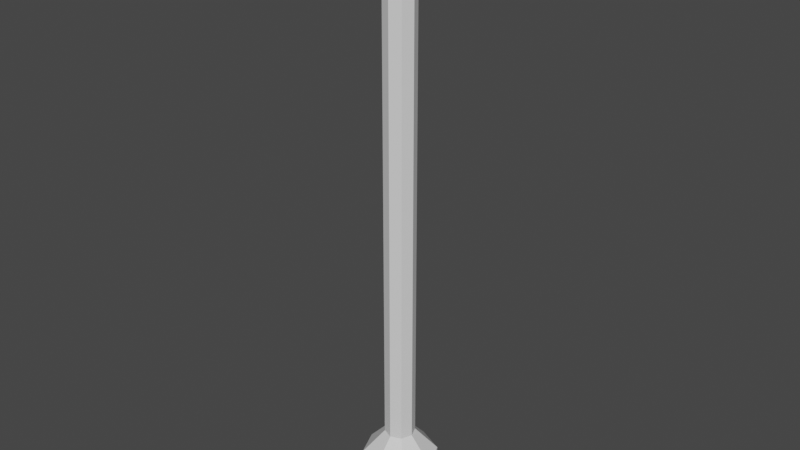# Source: Checkpoint.blend  (saved by Blender 2.82.7; exported with 4.5.12 LTS)
import bpy
from mathutils import Matrix  # noqa: F401  (used for matrix-valued properties, if any)

bpy.ops.wm.read_factory_settings(use_empty=True)
scene = bpy.context.scene
scene.name = 'Scene'

# ---- collections
col_collection = bpy.data.collections.new('Collection'); scene.collection.children.link(col_collection)

# ---- materials (node trees are filled in below, after node groups)
mat_checkpointbase = bpy.data.materials.new('CheckpointBase')
mat_checkpointbase.use_transparent_shadow = False
mat_checkpointbase.roughness = 0.5
mat_checkpointemission1 = bpy.data.materials.new('CheckpointEmission1')
mat_checkpointemission1.use_transparent_shadow = False
mat_checkpointemission1.roughness = 0.5
mat_checkpointemission2 = bpy.data.materials.new('CheckpointEmission2')
mat_checkpointemission2.use_transparent_shadow = False
mat_checkpointemission3 = bpy.data.materials.new('CheckpointEmission3')
mat_checkpointemission3.use_transparent_shadow = False
mat_checkpointemission4 = bpy.data.materials.new('CheckpointEmission4')
mat_checkpointemission4.use_transparent_shadow = False

# ---- material node trees
mat_checkpointbase.use_nodes = True; mat_checkpointbase.node_tree.nodes.clear()
_N = mat_checkpointbase.node_tree.nodes; _L = mat_checkpointbase.node_tree.links
n0 = _N.new('ShaderNodeOutputMaterial'); n0.name = 'Material Output'; n0.location = (300, 300)
n1 = _N.new('ShaderNodeBsdfPrincipled'); n1.name = 'Principled BSDF'; n1.location = (10, 300)
n1.distribution = 'GGX'
n1.subsurface_method = 'BURLEY'
n1.inputs[3].default_value = 1.45
n1.inputs[27].default_value = (0.0, 0.0, 0.0, 1.0)
n1.inputs[28].default_value = 1.0
n2 = _N.new('ShaderNodeNormalMap'); n2.name = 'Normal Map'; n2.location = (-300, -300)
n2.label = 'Normal/Map'
n2.inputs[0].default_value = 0.0
_L.new(n1.outputs[0], n0.inputs[0])
_L.new(n2.outputs[0], n1.inputs[5])
n0.is_active_output = True
mat_checkpointemission1.use_nodes = True; mat_checkpointemission1.node_tree.nodes.clear()
_N = mat_checkpointemission1.node_tree.nodes; _L = mat_checkpointemission1.node_tree.links
n0 = _N.new('ShaderNodeOutputMaterial'); n0.name = 'Material Output'; n0.location = (300, 300)
n1 = _N.new('ShaderNodeBsdfPrincipled'); n1.name = 'Principled BSDF'; n1.location = (10, 300)
n1.distribution = 'GGX'
n1.subsurface_method = 'BURLEY'
n1.inputs[3].default_value = 1.45
n1.inputs[27].default_value = (0.0, 0.0, 0.0, 1.0)
n1.inputs[28].default_value = 1.0
n2 = _N.new('ShaderNodeNormalMap'); n2.name = 'Normal Map'; n2.location = (-300, -300)
n2.label = 'Normal/Map'
n2.inputs[0].default_value = 0.0
_L.new(n1.outputs[0], n0.inputs[0])
_L.new(n2.outputs[0], n1.inputs[5])
n0.is_active_output = True
mat_checkpointemission2.use_nodes = True; mat_checkpointemission2.node_tree.nodes.clear()
_N = mat_checkpointemission2.node_tree.nodes; _L = mat_checkpointemission2.node_tree.links
n0 = _N.new('ShaderNodeOutputMaterial'); n0.name = 'Material Output'; n0.location = (300, 300)
n1 = _N.new('ShaderNodeBsdfPrincipled'); n1.name = 'Principled BSDF'; n1.location = (10, 300)
n1.distribution = 'GGX'
n1.subsurface_method = 'BURLEY'
n1.inputs[3].default_value = 1.45
n1.inputs[27].default_value = (0.0, 0.0, 0.0, 1.0)
n1.inputs[28].default_value = 1.0
_L.new(n1.outputs[0], n0.inputs[0])
n0.is_active_output = True
mat_checkpointemission3.use_nodes = True; mat_checkpointemission3.node_tree.nodes.clear()
_N = mat_checkpointemission3.node_tree.nodes; _L = mat_checkpointemission3.node_tree.links
n0 = _N.new('ShaderNodeOutputMaterial'); n0.name = 'Material Output'; n0.location = (300, 300)
n1 = _N.new('ShaderNodeBsdfPrincipled'); n1.name = 'Principled BSDF'; n1.location = (10, 300)
n1.distribution = 'GGX'
n1.subsurface_method = 'BURLEY'
n1.inputs[3].default_value = 1.45
n1.inputs[27].default_value = (0.0, 0.0, 0.0, 1.0)
n1.inputs[28].default_value = 1.0
_L.new(n1.outputs[0], n0.inputs[0])
n0.is_active_output = True
mat_checkpointemission4.use_nodes = True; mat_checkpointemission4.node_tree.nodes.clear()
_N = mat_checkpointemission4.node_tree.nodes; _L = mat_checkpointemission4.node_tree.links
n0 = _N.new('ShaderNodeOutputMaterial'); n0.name = 'Material Output'; n0.location = (300, 300)
n1 = _N.new('ShaderNodeBsdfPrincipled'); n1.name = 'Principled BSDF'; n1.location = (10, 300)
n1.distribution = 'GGX'
n1.subsurface_method = 'BURLEY'
n1.inputs[3].default_value = 1.45
n1.inputs[27].default_value = (0.0, 0.0, 0.0, 1.0)
n1.inputs[28].default_value = 1.0
_L.new(n1.outputs[0], n0.inputs[0])
n0.is_active_output = True

# ---- world
world_world = bpy.data.worlds.new('World'); scene.world = world_world
world_world.use_nodes = True; world_world.node_tree.nodes.clear()
_N = world_world.node_tree.nodes; _L = world_world.node_tree.links
n0 = _N.new('ShaderNodeOutputWorld'); n0.name = 'World Output'; n0.location = (300, 300)
n1 = _N.new('ShaderNodeBackground'); n1.name = 'Background'; n1.location = (10, 300)
n1.inputs[0].default_value = (0.05088, 0.05088, 0.05088, 1.0)
_L.new(n1.outputs[0], n0.inputs[0])
n0.is_active_output = True
world_world.color = (0.05088, 0.05088, 0.05088)
world_world.use_sun_shadow = False
world_world.sun_shadow_jitter_overblur = 0.0

# ---- meshes
me_circle_001 = bpy.data.meshes.new('Circle.001')
me_circle_001.from_pydata([(0.0, 0.0, 18.75), (13.26, 0.0, 13.26), (18.75, 0.0, -9.388e-07), (13.26, 0.0, -13.26), (-1.639e-06, 0.0, -18.75), (-13.26, 0.0, -13.26), (-18.75, 0.0, 1.043e-07), (-13.26, 0.0, 13.26), (0.0, 301.9, 9.313e-08), (0.0, 37.46, 7.5), (-5.303, 37.46, 5.303), (-7.5, 37.46, 7.031e-08), (-5.303, 37.46, -5.303), (-6.557e-07, 37.46, -7.5), (5.303, 37.46, -5.303), (7.5, 37.46, -3.47e-07), (5.303, 37.46, 5.303), (13.26, 0.0, 13.26), (0.0, 0.0, 18.75), (18.75, 0.0, -9.388e-07), (13.26, 0.0, -13.26), (-1.639e-06, 0.0, -18.75), (-13.26, 0.0, -13.26), (-18.75, 0.0, 1.043e-07), (-13.26, 0.0, 13.26), (-13.26, 25.0, 13.26), (-13.26, 25.0, -13.26), (13.26, 25.0, -13.26), (13.26, 25.0, 13.26), (0.0, 25.0, 18.75), (-18.75, 25.0, 1.043e-07), (-1.639e-06, 25.0, -18.75), (18.75, 25.0, -9.388e-07), (1.137e-13, 278.5, 7.5), (-7.5, 278.4, -3.944e-06), (-6.557e-07, 278.4, -7.5), (7.5, 278.4, -4.361e-06), (-5.303, 278.4, 5.303), (-5.303, 278.4, -5.303), (5.303, 278.4, -5.303), (5.303, 278.4, 5.303), (5.303, 300.0, 5.303), (0.0, 300.0, 7.5), (7.5, 300.0, -3.47e-07), (5.303, 300.0, -5.303), (-6.557e-07, 300.0, -7.5), (-5.303, 300.0, -5.303), (-7.5, 300.0, 7.031e-08), (-5.303, 300.0, 5.303), (5.303, 263.2, -5.303), (5.303, 248.0, -5.303), (5.303, 232.8, -5.303), (5.303, 217.6, -5.303), (5.303, 263.2, 5.303), (5.303, 248.0, 5.303), (5.303, 232.8, 5.303), (5.303, 217.6, 5.303), (7.5, 263.2, -8.933e-06), (7.5, 248.0, -1.351e-05), (7.5, 232.8, -1.808e-05), (7.5, 217.6, -2.265e-05), (-5.303, 217.6, -5.303), (-5.303, 232.8, -5.303), (-5.303, 248.0, -5.303), (-5.303, 263.2, -5.303), (-6.557e-07, 263.2, -7.5), (-6.557e-07, 248.0, -7.5), (-6.557e-07, 232.8, -7.5), (-6.557e-07, 217.6, -7.5), (-5.303, 217.6, 5.303), (-5.303, 232.8, 5.303), (-5.303, 248.0, 5.303), (-5.303, 263.2, 5.303), (-7.5, 263.2, -8.516e-06), (-7.5, 248.0, -1.309e-05), (-7.5, 232.8, -1.766e-05), (-7.5, 217.6, -2.223e-05), (9.948e-14, 263.3, 7.5), (9.237e-14, 248.1, 7.5), (7.816e-14, 232.8, 7.5), (7.105e-14, 217.6, 7.5)], [], [(1, 0, 7, 6, 5, 4, 3, 2), (37, 33, 42, 48), (38, 34, 47, 46), (39, 35, 45, 44), (40, 36, 43, 41), (34, 37, 48, 47), (35, 38, 46, 45), (36, 39, 44, 43), (33, 40, 41, 42), (4, 5, 22, 21), (14, 15, 32, 27), (3, 4, 21, 20), (16, 9, 29, 28), (2, 3, 20, 19), (9, 10, 25, 29), (1, 2, 19, 17), (11, 12, 26, 30), (18, 17, 28, 29), (19, 20, 27, 32), (21, 22, 26, 31), (23, 24, 25, 30), (17, 19, 32, 28), (20, 21, 31, 27), (22, 23, 30, 26), (24, 18, 29, 25), (12, 13, 31, 26), (5, 6, 23, 22), (10, 11, 30, 25), (6, 7, 24, 23), (15, 16, 28, 32), (7, 0, 18, 24), (13, 14, 27, 31), (0, 1, 17, 18), (77, 53, 40, 33), (57, 49, 39, 36), (65, 64, 38, 35), (73, 72, 37, 34), (53, 57, 36, 40), (49, 65, 35, 39), (64, 73, 34, 38), (72, 77, 33, 37), (8, 42, 41), (8, 41, 43), (8, 43, 44), (8, 44, 45), (8, 45, 46), (8, 46, 47), (8, 47, 48), (8, 48, 42), (70, 79, 78, 71), (62, 75, 74, 63), (71, 78, 77, 72), (12, 11, 76, 61), (63, 74, 73, 64), (10, 9, 80, 69), (61, 76, 75, 62), (69, 80, 79, 70), (14, 13, 68, 52), (52, 68, 67, 51), (51, 67, 66, 50), (50, 66, 65, 49), (16, 15, 60, 56), (56, 60, 59, 55), (55, 59, 58, 54), (54, 58, 57, 53), (11, 10, 69, 76), (76, 69, 70, 75), (75, 70, 71, 74), (74, 71, 72, 73), (13, 12, 61, 68), (68, 61, 62, 67), (67, 62, 63, 66), (66, 63, 64, 65), (15, 14, 52, 60), (60, 52, 51, 59), (59, 51, 50, 58), (58, 50, 49, 57), (9, 16, 56, 80), (80, 56, 55, 79), (79, 55, 54, 78), (78, 54, 53, 77)])
me_circle_001.polygons.foreach_set('use_smooth', [True] * 81)
me_circle_001.polygons.foreach_set('material_index', [0, 0, 0, 0, 0, 0, 0, 0, 0, 0, 0, 0, 0, 0, 0, 0, 0, 0, 0, 0, 0, 0, 0, 0, 0, 0, 0, 0, 0, 0, 0, 0, 0, 1, 1, 1, 1, 1, 1, 1, 1, 0, 0, 0, 0, 0, 0, 0, 0, 3, 3, 2, 0, 2, 0, 4, 4, 0, 4, 3, 2, 0, 4, 3, 2, 0, 4, 3, 2, 0, 4, 3, 2, 0, 4, 3, 2, 0, 4, 3, 2])
_k = set([(0, 1), (0, 7), (1, 2), (2, 3), (3, 4), (4, 5), (5, 6), (6, 7), (8, 41), (8, 42), (8, 43), (8, 44), (8, 45), (8, 46), (8, 47), (8, 48), (9, 10), (9, 16), (9, 29), (9, 80), (10, 11), (10, 25), (10, 69), (11, 12), (11, 30), (11, 76), (12, 13), (12, 26), (12, 61), (13, 14), (13, 31), (13, 68), (14, 15), (14, 27), (14, 52), (15, 16), (15, 32), (15, 60), (16, 28), (16, 56), (17, 18), (17, 19), (17, 28), (18, 24), (18, 29), (19, 20), (19, 32), (20, 21), (20, 27), (21, 22), (21, 31), (22, 23), (22, 26), (23, 24), (23, 30), (24, 25), (25, 29), (25, 30), (26, 30), (26, 31), (27, 31), (27, 32), (28, 29), (28, 32), (33, 42), (33, 77), (34, 47), (34, 73), (35, 45), (35, 65), (36, 43), (36, 57), (37, 48), (37, 72), (38, 46), (38, 64), (39, 44), (39, 49), (40, 41), (40, 53), (41, 42), (41, 43), (42, 48), (43, 44), (44, 45), (45, 46), (46, 47), (47, 48), (49, 50), (50, 51), (51, 52), (53, 54), (54, 55), (55, 56), (57, 58), (58, 59), (59, 60), (61, 62), (62, 63), (63, 64), (65, 66), (66, 67), (67, 68), (69, 70), (70, 71), (71, 72), (73, 74), (74, 75), (75, 76), (77, 78), (78, 79), (79, 80)])
me_circle_001.attributes.new('sharp_edge', 'BOOLEAN', 'EDGE').data.foreach_set('value', [ (min(e.vertices), max(e.vertices)) in _k for e in me_circle_001.edges])
_uv = me_circle_001.uv_layers.new(name='UVMap')
_uv.uv.foreach_set('vector', [0.0, 0.0, 0.0, 0.0, 0.0, 0.0, 0.0, 0.0, 0.0, 0.0, 0.0, 0.0, 0.0, 0.0, 0.0, 0.0, 0.0, 0.0, 0.0, 0.0, 0.0, 0.0, 0.0, 0.0, 0.0, 0.0, 0.0, 0.0, 0.0, 0.0, 0.0, 0.0, 0.0, 0.0, 0.0, 0.0, 0.0, 0.0, 0.0, 0.0, 0.0, 0.0, 0.0, 0.0, 0.0, 0.0, 0.0, 0.0, 0.0, 0.0, 0.0, 0.0, 0.0, 0.0, 0.0, 0.0, 0.0, 0.0, 0.0, 0.0, 0.0, 0.0, 0.0, 0.0, 0.0, 0.0, 0.0, 0.0, 0.0, 0.0, 0.0, 0.0, 0.0, 0.0, 0.0, 0.0, 0.0, 0.0, 0.0, 0.0, 0.0, 0.0, 0.0, 0.0, 0.0, 0.0, 0.0, 0.0, 0.0, 0.0, 0.0, 0.0, 0.0, 0.0, 0.0, 0.0, 0.0, 0.0, 0.0, 0.0, 0.0, 0.0, 0.0, 0.0, 0.0, 0.0, 0.0, 0.0, 0.0, 0.0, 0.0, 0.0, 0.0, 0.0, 0.0, 0.0, 0.0, 0.0, 0.0, 0.0, 0.0, 0.0, 0.0, 0.0, 0.0, 0.0, 0.0, 0.0, 0.0, 0.0, 0.0, 0.0, 0.0, 0.0, 0.0, 0.0, 0.0, 0.0, 0.0, 0.0, 0.0, 0.0, 0.0, 0.0, 0.0, 0.0, 0.0, 0.0, 0.0, 0.0, 0.0, 0.0, 0.0, 0.0, 0.0, 0.0, 0.0, 0.0, 0.0, 0.0, 0.0, 0.0, 0.0, 0.0, 0.0, 0.0, 0.0, 0.0, 0.0, 0.0, 0.0, 0.0, 0.0, 0.0, 0.0, 0.0, 0.0, 0.0, 0.0, 0.0, 0.0, 0.0, 0.0, 0.0, 0.0, 0.0, 0.0, 0.0, 0.0, 0.0, 0.0, 0.0, 0.0, 0.0, 0.0, 0.0, 0.0, 0.0, 0.0, 0.0, 0.0, 0.0, 0.0, 0.0, 0.0, 0.0, 0.0, 0.0, 0.0, 0.0, 0.0, 0.0, 0.0, 0.0, 0.0, 0.0, 0.0, 0.0, 0.0, 0.0, 0.0, 0.0, 0.0, 0.0, 0.0, 0.0, 0.0, 0.0, 0.0, 0.0, 0.0, 0.0, 0.0, 0.0, 0.0, 0.0, 0.0, 0.0, 0.0, 0.0, 0.0, 0.0, 0.0, 0.0, 0.0, 0.0, 0.0, 0.0, 0.0, 0.0, 0.0, 0.0, 0.0, 0.0, 0.0, 0.0, 0.0, 0.0, 0.0, 0.0, 0.0, 0.0, 0.0, 0.0, 0.0, 0.0, 0.0, 0.0, 0.0, 0.0, 0.0, 0.0, 0.0, 0.0, 0.0, 0.0, 0.0, 0.0, 0.0, 0.0, 0.0, 0.0, 0.0, 0.0, 0.0, 0.0, 0.0, 0.0, 0.0, 0.0, 0.0, 0.0, 0.0, 0.0, 0.0, 0.0, 0.0, 0.0, 0.0, 0.0, 0.0, 0.0, 0.0, 0.0, 0.0, 0.0, 0.0, 0.0, 0.0, 0.0, 0.0, 0.0, 0.0, 0.0, 0.0, 0.0, 0.0, 0.0, 0.0, 0.0, 0.0, 0.0, 0.0, 0.0, 0.0, 0.0, 0.0, 0.0, 0.0, 0.0, 0.0, 0.0, 0.0, 0.0, 0.0, 0.0, 0.0, 0.0, 0.0, 0.0, 0.0, 0.0, 0.0, 0.0, 0.0, 0.0, 0.0, 0.0, 0.0, 0.0, 0.0, 0.0, 0.0, 0.0, 0.0, 0.0, 0.0, 0.0, 0.0, 0.0, 0.0, 0.0, 0.0, 0.0, 0.0, 0.0, 0.0, 0.0, 0.0, 0.0, 0.0, 0.0, 0.0, 0.0, 0.0, 0.0, 0.0, 0.0, 0.0, 0.0, 0.0, 0.0, 0.0, 0.0, 0.0, 0.0, 0.0, 0.0, 0.0, 0.0, 0.0, 0.0, 0.0, 0.0, 0.0, 0.0, 0.0, 0.0, 0.0, 0.0, 0.0, 0.0, 0.0, 0.0, 0.0, 0.0, 0.0, 0.0, 0.0, 0.0, 0.0, 0.0, 0.0, 0.0, 0.0, 0.0, 0.0, 0.0, 0.0, 0.0, 0.0, 0.0, 0.0, 0.0, 0.0, 0.0, 0.0, 0.0, 0.0, 0.0, 0.0, 0.0, 0.0, 0.0, 0.0, 0.0, 0.0, 0.0, 0.0, 0.0, 0.0, 0.0, 0.0, 0.0, 0.0, 0.0, 0.0, 0.0, 0.0, 0.0, 0.0, 0.0, 0.0, 0.0, 0.0, 0.0, 0.0, 0.0, 0.0, 0.0, 0.0, 0.0, 0.0, 0.0, 0.0, 0.0, 0.0, 0.0, 0.0, 0.0, 0.0, 0.0, 0.0, 0.0, 0.0, 0.0, 0.0, 0.0, 0.0, 0.0, 0.0, 0.0, 0.0, 0.0, 0.0, 0.0, 0.0, 0.0, 0.0, 0.0, 0.0, 0.0, 0.0, 0.0, 0.0, 0.0, 0.0, 0.0, 0.0, 0.0, 0.0, 0.0, 0.0, 0.0, 0.0, 0.0, 0.0, 0.0, 0.0, 0.0, 0.0, 0.0, 0.0, 0.0, 0.0, 0.0, 0.0, 0.0, 0.0, 0.0, 0.0, 0.0, 0.0, 0.0, 0.0, 0.0, 0.0, 0.0, 0.0, 0.0, 0.0, 0.0, 0.0, 0.0, 0.0, 0.0, 0.0, 0.0, 0.0, 0.0, 0.0, 0.0, 0.0, 0.0, 0.0, 0.0, 0.0, 0.0, 0.0, 0.0, 0.0, 0.0, 0.0, 0.0, 0.0, 0.0, 0.0, 0.0, 0.0, 0.0, 0.0, 0.0, 0.0, 0.0, 0.0, 0.0, 0.0, 0.0, 0.0, 0.0, 0.0, 0.0, 0.0, 0.0, 0.0, 0.0, 0.0, 0.0, 0.0, 0.0, 0.0, 0.0, 0.0, 0.0, 0.0, 0.0, 0.0, 0.0, 0.0, 0.0, 0.0, 0.0, 0.0, 0.0, 0.0, 0.0, 0.0, 0.0, 0.0, 0.0, 0.0, 0.0, 0.0, 0.0, 0.0, 0.0, 0.0, 0.0, 0.0, 0.0, 0.0, 0.0, 0.0, 0.0, 0.0, 0.0, 0.0, 0.0, 0.0, 0.0, 0.0, 0.0, 0.0, 0.0, 0.0, 0.0, 0.0, 0.0, 0.0, 0.0, 0.0, 0.0, 0.0, 0.0, 0.0, 0.0, 0.0, 0.0, 0.0, 0.0])
me_circle_001.materials.append(mat_checkpointbase)
me_circle_001.materials.append(mat_checkpointemission1)
me_circle_001.materials.append(mat_checkpointemission2)
me_circle_001.materials.append(mat_checkpointemission3)
me_circle_001.materials.append(mat_checkpointemission4)
me_circle_001.use_remesh_fix_poles = True
me_circle_001.use_remesh_preserve_attributes = False
me_circle_001.use_mirror_vertex_groups = False
me_circle_001.update()
me_circle_001.normals_split_custom_set([tuple(v) for v in zip(*[iter([0.0, -1.0, 0.0, 0.0, -1.0, 0.0, 0.0, -1.0, 0.0, 0.0, -1.0, 0.0, 0.0, -1.0, 0.0, 0.0, -1.0, 0.0, 0.0, -1.0, 0.0, 0.0, -1.0, 0.0, -0.3827, -1.96e-07, 0.9239, -0.3827, -1.937e-07, 0.9239, -0.3827, -1.001e-07, 0.9239, -0.3827, -1.001e-07, 0.9239, -0.9239, 8.984e-08, -0.3827, -0.9239, 8.984e-08, -0.3827, -0.9239, 9.22e-08, -0.3827, -0.9239, 9.22e-08, -0.3827, 0.3827, 2.174e-07, -0.9239, 0.3827, 2.174e-07, -0.9239, 0.3827, 1.614e-07, -0.9239, 0.3827, 1.614e-07, -0.9239, 0.9239, -1.117e-07, 0.3827, 0.9239, -1.117e-07, 0.3827, 0.9239, -9.22e-08, 0.3827, 0.9239, -9.22e-08, 0.3827, -0.9239, -8.984e-08, 0.3827, -0.9239, -8.984e-08, 0.3827, -0.9239, -9.22e-08, 0.3827, -0.9239, -9.22e-08, 0.3827, -0.3827, 2.256e-07, -0.9239, -0.3827, 2.256e-07, -0.9239, -0.3827, 1.614e-07, -0.9239, -0.3827, 1.614e-07, -0.9239, 0.9239, 8.984e-08, -0.3827, 0.9239, 8.984e-08, -0.3827, 0.9239, 9.22e-08, -0.3827, 0.9239, 9.22e-08, -0.3827, 0.3827, -1.964e-07, 0.9239, 0.3827, -1.988e-07, 0.9239, 0.3827, -1.001e-07, 0.9239, 0.3827, -1.001e-07, 0.9239, 4.797e-05, 1.0, -3.527e-05, 4.797e-05, 1.0, -6.818e-05, -4.797e-05, 1.0, -6.818e-05, -4.797e-05, 1.0, -3.527e-05, 0.7094, 0.6406, -0.2938, 0.7094, 0.6406, -0.2938, 0.7094, 0.6406, -0.2938, 0.7094, 0.6406, -0.2938, 4.797e-05, 1.0, -6.818e-05, 4.797e-05, 1.0, -3.527e-05, -4.797e-05, 1.0, -3.527e-05, -4.797e-05, 1.0, -6.818e-05, 0.2938, 0.6406, 0.7094, 0.2938, 0.6406, 0.7094, 0.2938, 0.6406, 0.7094, 0.2938, 0.6406, 0.7094, 4.767e-05, 1.0, -4.371e-08, 4.797e-05, 1.0, -6.818e-05, -4.797e-05, 1.0, -6.818e-05, 4.767e-05, 1.0, -4.371e-08, -0.2938, 0.6406, 0.7094, -0.2938, 0.6406, 0.7094, -0.2938, 0.6406, 0.7094, -0.2938, 0.6406, 0.7094, -4.797e-05, 1.0, 3.652e-06, 4.767e-05, 1.0, -4.371e-08, 4.767e-05, 1.0, -4.371e-08, 4.797e-05, 1.0, 3.652e-06, -0.7094, 0.6406, -0.2938, -0.7094, 0.6406, -0.2938, -0.7094, 0.6406, -0.2938, -0.7094, 0.6406, -0.2938, 0.3827, 0.0, 0.9239, 0.3827, 0.0, 0.9239, 0.3827, 0.0, 0.9239, 0.3827, 0.0, 0.9239, 0.9239, 0.0, -0.3827, 0.9239, 0.0, -0.3827, 0.9239, 0.0, -0.3827, 0.9239, 0.0, -0.3827, -0.3827, 0.0, -0.9239, -0.3827, 0.0, -0.9239, -0.3827, 0.0, -0.9239, -0.3827, 0.0, -0.9239, -0.9239, 0.0, 0.3827, -0.9239, 0.0, 0.3827, -0.9239, 0.0, 0.3827, -0.9239, 0.0, 0.3827, 0.9239, 0.0, 0.3827, 0.9239, 0.0, 0.3827, 0.9239, 0.0, 0.3827, 0.9239, 0.0, 0.3827, 0.3827, 0.0, -0.9239, 0.3827, 0.0, -0.9239, 0.3827, 0.0, -0.9239, 0.3827, 0.0, -0.9239, -0.9239, 0.0, -0.3827, -0.9239, 0.0, -0.3827, -0.9239, 0.0, -0.3827, -0.9239, 0.0, -0.3827, -0.3827, 0.0, 0.9239, -0.3827, 0.0, 0.9239, -0.3827, 0.0, 0.9239, -0.3827, 0.0, 0.9239, -0.2938, 0.6406, -0.7094, -0.2938, 0.6406, -0.7094, -0.2938, 0.6406, -0.7094, -0.2938, 0.6406, -0.7094, 4.797e-05, 1.0, -6.818e-05, -4.797e-05, 1.0, -4.371e-08, -4.797e-05, 1.0, -4.371e-08, -4.797e-05, 1.0, -6.818e-05, -0.7094, 0.6406, 0.2938, -0.7094, 0.6406, 0.2938, -0.7094, 0.6406, 0.2938, -0.7094, 0.6406, 0.2938, -4.797e-05, 1.0, -4.371e-08, -4.797e-05, 1.0, 3.413e-06, 4.797e-05, 1.0, 3.413e-06, -4.797e-05, 1.0, -4.371e-08, 0.7094, 0.6406, 0.2938, 0.7094, 0.6406, 0.2938, 0.7094, 0.6406, 0.2938, 0.7094, 0.6406, 0.2938, -4.797e-05, 1.0, 3.413e-06, -4.797e-05, 1.0, -2.555e-05, 4.797e-05, 1.0, -2.544e-05, 4.797e-05, 1.0, 3.413e-06, 0.2938, 0.6406, -0.7094, 0.2938, 0.6406, -0.7094, 0.2938, 0.6406, -0.7094, 0.2938, 0.6406, -0.7094, -4.797e-05, 1.0, -2.555e-05, -4.797e-05, 1.0, 3.652e-06, 4.797e-05, 1.0, 3.652e-06, 4.797e-05, 1.0, -2.544e-05, 0.3827, -2.977e-07, 0.9239, 0.3827, -2.978e-07, 0.9239, 0.3827, -1.988e-07, 0.9239, 0.3827, -1.964e-07, 0.9239, 0.9239, 1.094e-07, -0.3827, 0.9239, 1.094e-07, -0.3827, 0.9239, 8.984e-08, -0.3827, 0.9239, 8.984e-08, -0.3827, -0.3827, 2.816e-07, -0.9239, -0.3827, 2.816e-07, -0.9239, -0.3827, 2.256e-07, -0.9239, -0.3827, 2.256e-07, -0.9239, -0.9239, -1.094e-07, 0.3827, -0.9239, -1.094e-07, 0.3827, -0.9239, -8.984e-08, 0.3827, -0.9239, -8.984e-08, 0.3827, 0.9239, -1.094e-07, 0.3827, 0.9239, -1.094e-07, 0.3827, 0.9239, -1.117e-07, 0.3827, 0.9239, -1.117e-07, 0.3827, 0.3827, 2.816e-07, -0.9239, 0.3827, 2.816e-07, -0.9239, 0.3827, 2.174e-07, -0.9239, 0.3827, 2.174e-07, -0.9239, -0.9239, 1.094e-07, -0.3827, -0.9239, 1.094e-07, -0.3827, -0.9239, 8.984e-08, -0.3827, -0.9239, 8.984e-08, -0.3827, -0.3827, -2.978e-07, 0.9239, -0.3827, -2.977e-07, 0.9239, -0.3827, -1.937e-07, 0.9239, -0.3827, -1.96e-07, 0.9239, 0.1031, 0.9631, 0.2488, 0.1031, 0.9631, 0.2488, 0.1031, 0.9631, 0.2488, 0.2488, 0.9631, 0.1031, 0.2488, 0.9631, 0.1031, 0.2488, 0.9631, 0.1031, 0.2488, 0.9631, -0.1031, 0.2488, 0.9631, -0.1031, 0.2488, 0.9631, -0.1031, 0.1031, 0.9631, -0.2488, 0.1031, 0.9631, -0.2488, 0.1031, 0.9631, -0.2488, -0.1031, 0.9631, -0.2488, -0.1031, 0.9631, -0.2488, -0.1031, 0.9631, -0.2488, -0.2488, 0.9631, -0.1031, -0.2488, 0.9631, -0.1031, -0.2488, 0.9631, -0.1031, -0.2488, 0.9631, 0.1031, -0.2488, 0.9631, 0.1031, -0.2488, 0.9631, 0.1031, -0.1031, 0.9631, 0.2488, -0.1031, 0.9631, 0.2488, -0.1031, 0.9631, 0.2488, -0.3827, -3.032e-07, 0.9239, -0.3827, -3.032e-07, 0.9239, -0.3827, -3.06e-07, 0.9239, -0.3827, -3.06e-07, 0.9239, -0.9239, 8.748e-08, -0.3827, -0.9239, 8.748e-08, -0.3827, -0.9239, 1.094e-07, -0.3827, -0.9239, 1.094e-07, -0.3827, -0.3827, -3.06e-07, 0.9239, -0.3827, -3.06e-07, 0.9239, -0.3827, -2.977e-07, 0.9239, -0.3827, -2.978e-07, 0.9239, -0.9239, -4.796e-08, -0.3827, -0.9239, -4.796e-08, -0.3827, -0.9239, 1.976e-08, -0.3827, -0.9239, 1.976e-08, -0.3827, -0.9239, 1.094e-07, -0.3827, -0.9239, 1.094e-07, -0.3827, -0.9239, 1.094e-07, -0.3827, -0.9239, 1.094e-07, -0.3827, -0.3827, 1.134e-07, 0.9239, -0.3827, 1.134e-07, 0.9239, -0.3827, -9.404e-08, 0.9239, -0.3827, -9.304e-08, 0.9239, -0.9239, 1.976e-08, -0.3827, -0.9239, 1.976e-08, -0.3827, -0.9239, 8.748e-08, -0.3827, -0.9239, 8.748e-08, -0.3827, -0.3827, -9.304e-08, 0.9239, -0.3827, -9.404e-08, 0.9239, -0.3827, -3.032e-07, 0.9239, -0.3827, -3.032e-07, 0.9239, 0.3827, -1.148e-07, -0.9239, 0.3827, -1.148e-07, -0.9239, 0.3827, 8.201e-08, -0.9239, 0.3827, 8.201e-08, -0.9239, 0.3827, 8.201e-08, -0.9239, 0.3827, 8.201e-08, -0.9239, 0.3827, 2.843e-07, -0.9239, 0.3827, 2.843e-07, -0.9239, 0.3827, 2.843e-07, -0.9239, 0.3827, 2.843e-07, -0.9239, 0.3827, 2.898e-07, -0.9239, 0.3827, 2.898e-07, -0.9239, 0.3827, 2.898e-07, -0.9239, 0.3827, 2.898e-07, -0.9239, 0.3827, 2.816e-07, -0.9239, 0.3827, 2.816e-07, -0.9239, 0.9239, 5.164e-08, 0.3827, 0.9239, 5.164e-08, 0.3827, 0.9239, -3.979e-08, 0.3827, 0.9239, -3.979e-08, 0.3827, 0.9239, -3.979e-08, 0.3827, 0.9239, -3.979e-08, 0.3827, 0.9239, -1.094e-07, 0.3827, 0.9239, -1.094e-07, 0.3827, 0.9239, -1.094e-07, 0.3827, 0.9239, -1.094e-07, 0.3827, 0.9239, -8.748e-08, 0.3827, 0.9239, -8.748e-08, 0.3827, 0.9239, -8.748e-08, 0.3827, 0.9239, -8.748e-08, 0.3827, 0.9239, -1.094e-07, 0.3827, 0.9239, -1.094e-07, 0.3827, -0.9239, 4.796e-08, 0.3827, -0.9239, 4.796e-08, 0.3827, -0.9239, -1.976e-08, 0.3827, -0.9239, -1.976e-08, 0.3827, -0.9239, -1.976e-08, 0.3827, -0.9239, -1.976e-08, 0.3827, -0.9239, -8.748e-08, 0.3827, -0.9239, -8.748e-08, 0.3827, -0.9239, -8.748e-08, 0.3827, -0.9239, -8.748e-08, 0.3827, -0.9239, -1.094e-07, 0.3827, -0.9239, -1.094e-07, 0.3827, -0.9239, -1.094e-07, 0.3827, -0.9239, -1.094e-07, 0.3827, -0.9239, -1.094e-07, 0.3827, -0.9239, -1.094e-07, 0.3827, -0.3827, -1.148e-07, -0.9239, -0.3827, -1.148e-07, -0.9239, -0.3827, 8.201e-08, -0.9239, -0.3827, 8.201e-08, -0.9239, -0.3827, 8.201e-08, -0.9239, -0.3827, 8.201e-08, -0.9239, -0.3827, 2.843e-07, -0.9239, -0.3827, 2.843e-07, -0.9239, -0.3827, 2.843e-07, -0.9239, -0.3827, 2.843e-07, -0.9239, -0.3827, 2.816e-07, -0.9239, -0.3827, 2.816e-07, -0.9239, -0.3827, 2.816e-07, -0.9239, -0.3827, 2.816e-07, -0.9239, -0.3827, 2.816e-07, -0.9239, -0.3827, 2.816e-07, -0.9239, 0.9239, -5.164e-08, -0.3827, 0.9239, -5.164e-08, -0.3827, 0.9239, 3.979e-08, -0.3827, 0.9239, 3.979e-08, -0.3827, 0.9239, 3.979e-08, -0.3827, 0.9239, 3.979e-08, -0.3827, 0.9239, 1.094e-07, -0.3827, 0.9239, 1.094e-07, -0.3827, 0.9239, 1.094e-07, -0.3827, 0.9239, 1.094e-07, -0.3827, 0.9239, 1.094e-07, -0.3827, 0.9239, 1.094e-07, -0.3827, 0.9239, 1.094e-07, -0.3827, 0.9239, 1.094e-07, -0.3827, 0.9239, 1.094e-07, -0.3827, 0.9239, 1.094e-07, -0.3827, 0.3827, 1.139e-07, 0.9239, 0.3827, 1.139e-07, 0.9239, 0.3827, -9.553e-08, 0.9239, 0.3827, -9.655e-08, 0.9239, 0.3827, -9.655e-08, 0.9239, 0.3827, -9.553e-08, 0.9239, 0.3827, -3.06e-07, 0.9239, 0.3827, -3.06e-07, 0.9239, 0.3827, -3.06e-07, 0.9239, 0.3827, -3.06e-07, 0.9239, 0.3827, -3.033e-07, 0.9239, 0.3827, -3.032e-07, 0.9239, 0.3827, -3.032e-07, 0.9239, 0.3827, -3.033e-07, 0.9239, 0.3827, -2.978e-07, 0.9239, 0.3827, -2.977e-07, 0.9239])] * 3)])

# ---- objects
ob_checkpoint = bpy.data.objects.new('Checkpoint', me_circle_001)

# ---- transforms, parenting, visibility, modifiers, constraints
ob_checkpoint.location = (0.0, 0.0, 0.0)
ob_checkpoint.rotation_euler = (1.571, -0.0, 3.142)
ob_checkpoint.scale = (0.01, 0.01, 0.01)
ob_checkpoint.color = (0.8, 0.8, 0.8, 1.0)
ob_checkpoint.lineart.crease_threshold = 0.0

# ---- collection membership
col_collection.objects.link(ob_checkpoint)

# ---- scene / render settings (as saved in the file)
scene.frame_start = 1; scene.frame_end = 250; scene.frame_set(1)
scene.render.engine = 'BLENDER_EEVEE_NEXT'
scene.cycles.use_denoising = False
scene.cycles.samples = 128
scene.cycles.sampling_pattern = 'TABULATED_SOBOL'
scene.cycles.use_adaptive_sampling = False
scene.cycles.use_light_tree = False
scene.view_settings.view_transform = 'Filmic'
bpy.context.view_layer.update()

# ---- added for rendering (the .blend has no active camera and no usable light): camera, sun
cam_auto = bpy.data.cameras.new('AutoCamera')
cam_auto.lens = 50.0
cam_auto.sensor_width = 36.0
cam_auto.clip_end = 1000.0
ob_auto_camera = bpy.data.objects.new('AutoCamera', cam_auto)
scene.collection.objects.link(ob_auto_camera)
ob_auto_camera.location = (2.83636, -3.40364, 3.77878)
ob_auto_camera.rotation_euler = (1.09748, -7.21219e-08, 0.694738)
scene.camera = ob_auto_camera
light_auto_sun = bpy.data.lights.new('AutoSun', 'SUN')
light_auto_sun.energy = 3.0
light_auto_sun.angle = 0.0523599
ob_auto_sun = bpy.data.objects.new('AutoSun', light_auto_sun)
scene.collection.objects.link(ob_auto_sun)
ob_auto_sun.rotation_euler = (0.872665, 0.174533, 0.523599)
bpy.context.view_layer.update()
